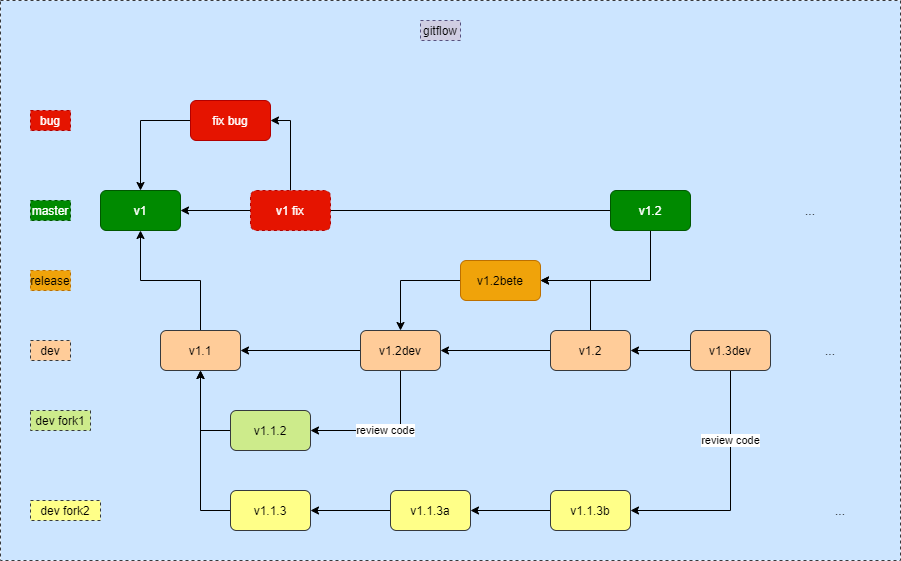

The diagram above was exported from draw.io. Its source (the exported page's mxGraphModel, read from the mxfile embedded in the PNG):
<mxGraphModel dx="1851" dy="1777" grid="1" gridSize="10" guides="1" tooltips="1" connect="1" arrows="1" fold="1" page="1" pageScale="1" pageWidth="827" pageHeight="1169" math="0" shadow="0">
  <root>
    <mxCell id="0" />
    <mxCell id="1" parent="0" />
    <mxCell id="4o8ohk1alCuQOcowlo7x-45" value="" style="rounded=0;whiteSpace=wrap;html=1;dashed=1;fillColor=#cce5ff;strokeColor=#36393d;" vertex="1" parent="1">
      <mxGeometry x="-40" y="-90" width="900" height="560" as="geometry" />
    </mxCell>
    <mxCell id="4o8ohk1alCuQOcowlo7x-2" value="v1" style="rounded=1;whiteSpace=wrap;html=1;fillColor=#008a00;strokeColor=#005700;fontColor=#ffffff;" vertex="1" parent="1">
      <mxGeometry x="60" y="100" width="80" height="40" as="geometry" />
    </mxCell>
    <mxCell id="4o8ohk1alCuQOcowlo7x-18" style="edgeStyle=orthogonalEdgeStyle;rounded=0;orthogonalLoop=1;jettySize=auto;html=1;exitX=0.5;exitY=1;exitDx=0;exitDy=0;entryX=0;entryY=0.5;entryDx=0;entryDy=0;endArrow=none;endFill=0;startArrow=classic;startFill=1;" edge="1" parent="1" source="4o8ohk1alCuQOcowlo7x-3" target="4o8ohk1alCuQOcowlo7x-5">
      <mxGeometry relative="1" as="geometry" />
    </mxCell>
    <mxCell id="4o8ohk1alCuQOcowlo7x-19" style="edgeStyle=orthogonalEdgeStyle;rounded=0;orthogonalLoop=1;jettySize=auto;html=1;exitX=0.5;exitY=1;exitDx=0;exitDy=0;entryX=0;entryY=0.5;entryDx=0;entryDy=0;endArrow=none;endFill=0;startArrow=classic;startFill=1;" edge="1" parent="1" source="4o8ohk1alCuQOcowlo7x-3" target="4o8ohk1alCuQOcowlo7x-4">
      <mxGeometry relative="1" as="geometry" />
    </mxCell>
    <mxCell id="4o8ohk1alCuQOcowlo7x-22" style="edgeStyle=orthogonalEdgeStyle;rounded=0;orthogonalLoop=1;jettySize=auto;html=1;exitX=0.5;exitY=0;exitDx=0;exitDy=0;startArrow=none;startFill=0;" edge="1" parent="1" source="4o8ohk1alCuQOcowlo7x-3" target="4o8ohk1alCuQOcowlo7x-2">
      <mxGeometry relative="1" as="geometry" />
    </mxCell>
    <mxCell id="4o8ohk1alCuQOcowlo7x-3" value="v1.1" style="rounded=1;whiteSpace=wrap;html=1;fillColor=#ffcc99;strokeColor=#36393d;" vertex="1" parent="1">
      <mxGeometry x="120" y="240" width="80" height="40" as="geometry" />
    </mxCell>
    <mxCell id="4o8ohk1alCuQOcowlo7x-4" value="v1.1.2" style="rounded=1;whiteSpace=wrap;html=1;fillColor=#cdeb8b;strokeColor=#36393d;" vertex="1" parent="1">
      <mxGeometry x="190" y="320" width="80" height="40" as="geometry" />
    </mxCell>
    <mxCell id="4o8ohk1alCuQOcowlo7x-5" value="v1.1.3" style="rounded=1;whiteSpace=wrap;html=1;fillColor=#ffff88;strokeColor=#36393d;" vertex="1" parent="1">
      <mxGeometry x="190" y="400" width="80" height="40" as="geometry" />
    </mxCell>
    <mxCell id="4o8ohk1alCuQOcowlo7x-41" style="edgeStyle=orthogonalEdgeStyle;rounded=0;orthogonalLoop=1;jettySize=auto;html=1;exitX=0;exitY=0.5;exitDx=0;exitDy=0;entryX=0.5;entryY=0;entryDx=0;entryDy=0;startArrow=none;startFill=0;endArrow=classic;endFill=1;" edge="1" parent="1" source="4o8ohk1alCuQOcowlo7x-7" target="4o8ohk1alCuQOcowlo7x-2">
      <mxGeometry relative="1" as="geometry" />
    </mxCell>
    <mxCell id="4o8ohk1alCuQOcowlo7x-7" value="fix bug" style="rounded=1;whiteSpace=wrap;html=1;fillColor=#e51400;strokeColor=#B20000;fontColor=#ffffff;" vertex="1" parent="1">
      <mxGeometry x="150" y="10" width="80" height="40" as="geometry" />
    </mxCell>
    <mxCell id="4o8ohk1alCuQOcowlo7x-29" style="edgeStyle=orthogonalEdgeStyle;rounded=0;orthogonalLoop=1;jettySize=auto;html=1;exitX=0;exitY=0.5;exitDx=0;exitDy=0;entryX=0.5;entryY=0;entryDx=0;entryDy=0;startArrow=none;startFill=0;endArrow=classic;endFill=1;" edge="1" parent="1" source="4o8ohk1alCuQOcowlo7x-11" target="4o8ohk1alCuQOcowlo7x-20">
      <mxGeometry relative="1" as="geometry" />
    </mxCell>
    <mxCell id="4o8ohk1alCuQOcowlo7x-11" value="v1.2bete" style="rounded=1;whiteSpace=wrap;html=1;fillColor=#f0a30a;strokeColor=#BD7000;fontColor=#000000;" vertex="1" parent="1">
      <mxGeometry x="420" y="170" width="80" height="40" as="geometry" />
    </mxCell>
    <mxCell id="4o8ohk1alCuQOcowlo7x-21" value="review code" style="edgeStyle=orthogonalEdgeStyle;rounded=0;orthogonalLoop=1;jettySize=auto;html=1;exitX=0.5;exitY=1;exitDx=0;exitDy=0;entryX=1;entryY=0.5;entryDx=0;entryDy=0;" edge="1" parent="1" source="4o8ohk1alCuQOcowlo7x-20" target="4o8ohk1alCuQOcowlo7x-4">
      <mxGeometry relative="1" as="geometry" />
    </mxCell>
    <mxCell id="4o8ohk1alCuQOcowlo7x-25" style="edgeStyle=orthogonalEdgeStyle;rounded=0;orthogonalLoop=1;jettySize=auto;html=1;exitX=0;exitY=0.5;exitDx=0;exitDy=0;entryX=1;entryY=0.5;entryDx=0;entryDy=0;startArrow=none;startFill=0;endArrow=classic;endFill=1;" edge="1" parent="1" source="4o8ohk1alCuQOcowlo7x-20" target="4o8ohk1alCuQOcowlo7x-3">
      <mxGeometry relative="1" as="geometry" />
    </mxCell>
    <mxCell id="4o8ohk1alCuQOcowlo7x-20" value="v1.2dev" style="rounded=1;whiteSpace=wrap;html=1;fillColor=#ffcc99;strokeColor=#36393d;" vertex="1" parent="1">
      <mxGeometry x="320" y="240" width="80" height="40" as="geometry" />
    </mxCell>
    <mxCell id="4o8ohk1alCuQOcowlo7x-34" style="edgeStyle=orthogonalEdgeStyle;rounded=0;orthogonalLoop=1;jettySize=auto;html=1;exitX=0;exitY=0.5;exitDx=0;exitDy=0;startArrow=none;startFill=0;endArrow=classic;endFill=1;" edge="1" parent="1" source="4o8ohk1alCuQOcowlo7x-26" target="4o8ohk1alCuQOcowlo7x-5">
      <mxGeometry relative="1" as="geometry" />
    </mxCell>
    <mxCell id="4o8ohk1alCuQOcowlo7x-26" value="v1.1.3a" style="rounded=1;whiteSpace=wrap;html=1;fillColor=#ffff88;strokeColor=#36393d;" vertex="1" parent="1">
      <mxGeometry x="350" y="400" width="80" height="40" as="geometry" />
    </mxCell>
    <mxCell id="4o8ohk1alCuQOcowlo7x-30" style="edgeStyle=orthogonalEdgeStyle;rounded=0;orthogonalLoop=1;jettySize=auto;html=1;exitX=0;exitY=0.5;exitDx=0;exitDy=0;entryX=1;entryY=0.5;entryDx=0;entryDy=0;startArrow=none;startFill=0;endArrow=classic;endFill=1;" edge="1" parent="1" source="4o8ohk1alCuQOcowlo7x-28" target="4o8ohk1alCuQOcowlo7x-20">
      <mxGeometry relative="1" as="geometry" />
    </mxCell>
    <mxCell id="4o8ohk1alCuQOcowlo7x-31" style="edgeStyle=orthogonalEdgeStyle;rounded=0;orthogonalLoop=1;jettySize=auto;html=1;exitX=0.5;exitY=0;exitDx=0;exitDy=0;entryX=1;entryY=0.5;entryDx=0;entryDy=0;startArrow=none;startFill=0;endArrow=classic;endFill=1;" edge="1" parent="1" source="4o8ohk1alCuQOcowlo7x-28" target="4o8ohk1alCuQOcowlo7x-11">
      <mxGeometry relative="1" as="geometry" />
    </mxCell>
    <mxCell id="4o8ohk1alCuQOcowlo7x-28" value="v1.2" style="rounded=1;whiteSpace=wrap;html=1;fillColor=#ffcc99;strokeColor=#36393d;" vertex="1" parent="1">
      <mxGeometry x="510" y="240" width="80" height="40" as="geometry" />
    </mxCell>
    <mxCell id="4o8ohk1alCuQOcowlo7x-36" value="review code" style="edgeStyle=orthogonalEdgeStyle;rounded=0;orthogonalLoop=1;jettySize=auto;html=1;exitX=0.5;exitY=1;exitDx=0;exitDy=0;entryX=1;entryY=0.5;entryDx=0;entryDy=0;startArrow=none;startFill=0;endArrow=classic;endFill=1;" edge="1" parent="1" source="4o8ohk1alCuQOcowlo7x-32" target="4o8ohk1alCuQOcowlo7x-33">
      <mxGeometry x="-0.4167" relative="1" as="geometry">
        <mxPoint as="offset" />
      </mxGeometry>
    </mxCell>
    <mxCell id="4o8ohk1alCuQOcowlo7x-37" style="edgeStyle=orthogonalEdgeStyle;rounded=0;orthogonalLoop=1;jettySize=auto;html=1;exitX=0;exitY=0.5;exitDx=0;exitDy=0;entryX=1;entryY=0.5;entryDx=0;entryDy=0;startArrow=none;startFill=0;endArrow=classic;endFill=1;" edge="1" parent="1" source="4o8ohk1alCuQOcowlo7x-32" target="4o8ohk1alCuQOcowlo7x-28">
      <mxGeometry relative="1" as="geometry" />
    </mxCell>
    <mxCell id="4o8ohk1alCuQOcowlo7x-32" value="v1.3dev" style="rounded=1;whiteSpace=wrap;html=1;fillColor=#ffcc99;strokeColor=#36393d;" vertex="1" parent="1">
      <mxGeometry x="650" y="240" width="80" height="40" as="geometry" />
    </mxCell>
    <mxCell id="4o8ohk1alCuQOcowlo7x-35" style="edgeStyle=orthogonalEdgeStyle;rounded=0;orthogonalLoop=1;jettySize=auto;html=1;exitX=0;exitY=0.5;exitDx=0;exitDy=0;startArrow=none;startFill=0;endArrow=classic;endFill=1;" edge="1" parent="1" source="4o8ohk1alCuQOcowlo7x-33" target="4o8ohk1alCuQOcowlo7x-26">
      <mxGeometry relative="1" as="geometry" />
    </mxCell>
    <mxCell id="4o8ohk1alCuQOcowlo7x-33" value="v1.1.3b" style="rounded=1;whiteSpace=wrap;html=1;fillColor=#ffff88;strokeColor=#36393d;" vertex="1" parent="1">
      <mxGeometry x="510" y="400" width="80" height="40" as="geometry" />
    </mxCell>
    <mxCell id="4o8ohk1alCuQOcowlo7x-39" style="edgeStyle=orthogonalEdgeStyle;rounded=0;orthogonalLoop=1;jettySize=auto;html=1;exitX=0.5;exitY=1;exitDx=0;exitDy=0;entryX=1;entryY=0.5;entryDx=0;entryDy=0;startArrow=none;startFill=0;endArrow=classic;endFill=1;" edge="1" parent="1" source="4o8ohk1alCuQOcowlo7x-38" target="4o8ohk1alCuQOcowlo7x-11">
      <mxGeometry relative="1" as="geometry" />
    </mxCell>
    <mxCell id="4o8ohk1alCuQOcowlo7x-40" style="edgeStyle=orthogonalEdgeStyle;rounded=0;orthogonalLoop=1;jettySize=auto;html=1;exitX=0;exitY=0.5;exitDx=0;exitDy=0;startArrow=none;startFill=0;endArrow=classic;endFill=1;" edge="1" parent="1" source="4o8ohk1alCuQOcowlo7x-38">
      <mxGeometry relative="1" as="geometry">
        <mxPoint x="140" y="120" as="targetPoint" />
      </mxGeometry>
    </mxCell>
    <mxCell id="4o8ohk1alCuQOcowlo7x-38" value="v1.2" style="rounded=1;whiteSpace=wrap;html=1;fillColor=#008a00;strokeColor=#005700;fontColor=#ffffff;" vertex="1" parent="1">
      <mxGeometry x="570" y="100" width="80" height="40" as="geometry" />
    </mxCell>
    <mxCell id="4o8ohk1alCuQOcowlo7x-44" style="edgeStyle=orthogonalEdgeStyle;rounded=0;orthogonalLoop=1;jettySize=auto;html=1;exitX=0.5;exitY=0;exitDx=0;exitDy=0;entryX=1;entryY=0.5;entryDx=0;entryDy=0;startArrow=none;startFill=0;endArrow=classic;endFill=1;" edge="1" parent="1" source="4o8ohk1alCuQOcowlo7x-43" target="4o8ohk1alCuQOcowlo7x-7">
      <mxGeometry relative="1" as="geometry" />
    </mxCell>
    <mxCell id="4o8ohk1alCuQOcowlo7x-43" value="v1 fix" style="rounded=1;whiteSpace=wrap;html=1;dashed=1;fillColor=#e51400;strokeColor=#B20000;fontColor=#ffffff;" vertex="1" parent="1">
      <mxGeometry x="210" y="100" width="80" height="40" as="geometry" />
    </mxCell>
    <mxCell id="4o8ohk1alCuQOcowlo7x-46" value="master" style="text;html=1;strokeColor=#005700;fillColor=#008a00;align=center;verticalAlign=middle;whiteSpace=wrap;rounded=0;dashed=1;fontColor=#ffffff;" vertex="1" parent="1">
      <mxGeometry x="-10" y="110" width="40" height="20" as="geometry" />
    </mxCell>
    <mxCell id="4o8ohk1alCuQOcowlo7x-48" value="release" style="text;html=1;strokeColor=#BD7000;fillColor=#f0a30a;align=center;verticalAlign=middle;whiteSpace=wrap;rounded=0;dashed=1;fontColor=#000000;" vertex="1" parent="1">
      <mxGeometry x="-10" y="180" width="40" height="20" as="geometry" />
    </mxCell>
    <mxCell id="4o8ohk1alCuQOcowlo7x-49" value="dev" style="text;html=1;strokeColor=#36393d;fillColor=#ffcc99;align=center;verticalAlign=middle;whiteSpace=wrap;rounded=0;dashed=1;" vertex="1" parent="1">
      <mxGeometry x="-10" y="250" width="40" height="20" as="geometry" />
    </mxCell>
    <mxCell id="4o8ohk1alCuQOcowlo7x-51" style="edgeStyle=orthogonalEdgeStyle;rounded=0;orthogonalLoop=1;jettySize=auto;html=1;exitX=0.5;exitY=1;exitDx=0;exitDy=0;startArrow=none;startFill=0;endArrow=classic;endFill=1;" edge="1" parent="1" source="4o8ohk1alCuQOcowlo7x-49" target="4o8ohk1alCuQOcowlo7x-49">
      <mxGeometry relative="1" as="geometry" />
    </mxCell>
    <mxCell id="4o8ohk1alCuQOcowlo7x-52" value="dev fork1" style="text;html=1;strokeColor=#36393d;fillColor=#cdeb8b;align=center;verticalAlign=middle;whiteSpace=wrap;rounded=0;dashed=1;" vertex="1" parent="1">
      <mxGeometry x="-10" y="320" width="60" height="20" as="geometry" />
    </mxCell>
    <mxCell id="4o8ohk1alCuQOcowlo7x-53" value="dev fork2" style="text;html=1;strokeColor=#36393d;fillColor=#ffff88;align=center;verticalAlign=middle;whiteSpace=wrap;rounded=0;dashed=1;" vertex="1" parent="1">
      <mxGeometry x="-10" y="410" width="70" height="20" as="geometry" />
    </mxCell>
    <mxCell id="4o8ohk1alCuQOcowlo7x-54" value="bug" style="text;html=1;strokeColor=#B20000;fillColor=#e51400;align=center;verticalAlign=middle;whiteSpace=wrap;rounded=0;dashed=1;fontColor=#ffffff;" vertex="1" parent="1">
      <mxGeometry x="-10" y="20" width="40" height="20" as="geometry" />
    </mxCell>
    <mxCell id="4o8ohk1alCuQOcowlo7x-56" value="gitflow" style="text;html=1;strokeColor=#56517e;fillColor=#d0cee2;align=center;verticalAlign=middle;whiteSpace=wrap;rounded=0;dashed=1;" vertex="1" parent="1">
      <mxGeometry x="380" y="-70" width="40" height="20" as="geometry" />
    </mxCell>
    <mxCell id="4o8ohk1alCuQOcowlo7x-57" value="..." style="text;html=1;strokeColor=none;fillColor=none;align=center;verticalAlign=middle;whiteSpace=wrap;rounded=0;dashed=1;" vertex="1" parent="1">
      <mxGeometry x="750" y="110" width="40" height="20" as="geometry" />
    </mxCell>
    <mxCell id="4o8ohk1alCuQOcowlo7x-58" value="..." style="text;html=1;strokeColor=none;fillColor=none;align=center;verticalAlign=middle;whiteSpace=wrap;rounded=0;dashed=1;" vertex="1" parent="1">
      <mxGeometry x="770" y="250" width="40" height="20" as="geometry" />
    </mxCell>
    <mxCell id="4o8ohk1alCuQOcowlo7x-59" value="..." style="text;html=1;strokeColor=none;fillColor=none;align=center;verticalAlign=middle;whiteSpace=wrap;rounded=0;dashed=1;" vertex="1" parent="1">
      <mxGeometry x="780" y="410" width="40" height="20" as="geometry" />
    </mxCell>
  </root>
</mxGraphModel>